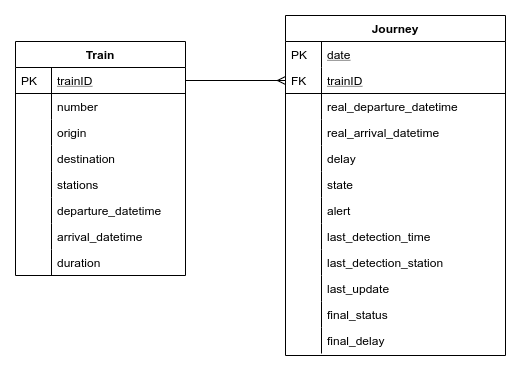

The diagram above was exported from draw.io. Its source (the exported page's mxGraphModel, read from the mxfile embedded in the PNG):
<mxGraphModel dx="868" dy="460" grid="1" gridSize="10" guides="1" tooltips="1" connect="1" arrows="1" fold="1" page="1" pageScale="1" pageWidth="827" pageHeight="1169" math="0" shadow="0">
  <root>
    <mxCell id="0" />
    <mxCell id="1" parent="0" />
    <mxCell id="_Lc0IRD-NIds7_pA87FR-1" value="Train" style="swimlane;fontStyle=1;childLayout=stackLayout;horizontal=1;startSize=26;horizontalStack=0;resizeParent=1;resizeLast=0;collapsible=1;marginBottom=0;rounded=0;shadow=0;strokeWidth=1;" vertex="1" parent="1">
      <mxGeometry x="250" y="90" width="170" height="234" as="geometry">
        <mxRectangle x="20" y="80" width="160" height="26" as="alternateBounds" />
      </mxGeometry>
    </mxCell>
    <mxCell id="_Lc0IRD-NIds7_pA87FR-2" value="trainID" style="shape=partialRectangle;top=0;left=0;right=0;bottom=1;align=left;verticalAlign=top;fillColor=none;spacingLeft=40;spacingRight=4;overflow=hidden;rotatable=0;points=[[0,0.5],[1,0.5]];portConstraint=eastwest;dropTarget=0;rounded=0;shadow=0;strokeWidth=1;fontStyle=4" vertex="1" parent="_Lc0IRD-NIds7_pA87FR-1">
      <mxGeometry y="26" width="170" height="26" as="geometry" />
    </mxCell>
    <mxCell id="_Lc0IRD-NIds7_pA87FR-3" value="PK" style="shape=partialRectangle;top=0;left=0;bottom=0;fillColor=none;align=left;verticalAlign=top;spacingLeft=4;spacingRight=4;overflow=hidden;rotatable=0;points=[];portConstraint=eastwest;part=1;" vertex="1" connectable="0" parent="_Lc0IRD-NIds7_pA87FR-2">
      <mxGeometry width="36" height="26" as="geometry" />
    </mxCell>
    <mxCell id="_Lc0IRD-NIds7_pA87FR-4" value="number" style="shape=partialRectangle;top=0;left=0;right=0;bottom=0;align=left;verticalAlign=top;fillColor=none;spacingLeft=40;spacingRight=4;overflow=hidden;rotatable=0;points=[[0,0.5],[1,0.5]];portConstraint=eastwest;dropTarget=0;rounded=0;shadow=0;strokeWidth=1;" vertex="1" parent="_Lc0IRD-NIds7_pA87FR-1">
      <mxGeometry y="52" width="170" height="26" as="geometry" />
    </mxCell>
    <mxCell id="_Lc0IRD-NIds7_pA87FR-5" value="" style="shape=partialRectangle;top=0;left=0;bottom=0;fillColor=none;align=left;verticalAlign=top;spacingLeft=4;spacingRight=4;overflow=hidden;rotatable=0;points=[];portConstraint=eastwest;part=1;" vertex="1" connectable="0" parent="_Lc0IRD-NIds7_pA87FR-4">
      <mxGeometry width="36" height="26" as="geometry" />
    </mxCell>
    <mxCell id="_Lc0IRD-NIds7_pA87FR-6" value="origin" style="shape=partialRectangle;top=0;left=0;right=0;bottom=0;align=left;verticalAlign=top;fillColor=none;spacingLeft=40;spacingRight=4;overflow=hidden;rotatable=0;points=[[0,0.5],[1,0.5]];portConstraint=eastwest;dropTarget=0;rounded=0;shadow=0;strokeWidth=1;" vertex="1" parent="_Lc0IRD-NIds7_pA87FR-1">
      <mxGeometry y="78" width="170" height="26" as="geometry" />
    </mxCell>
    <mxCell id="_Lc0IRD-NIds7_pA87FR-7" value="" style="shape=partialRectangle;top=0;left=0;bottom=0;fillColor=none;align=left;verticalAlign=top;spacingLeft=4;spacingRight=4;overflow=hidden;rotatable=0;points=[];portConstraint=eastwest;part=1;" vertex="1" connectable="0" parent="_Lc0IRD-NIds7_pA87FR-6">
      <mxGeometry width="36" height="26" as="geometry" />
    </mxCell>
    <mxCell id="_Lc0IRD-NIds7_pA87FR-8" value="destination" style="shape=partialRectangle;top=0;left=0;right=0;bottom=0;align=left;verticalAlign=top;fillColor=none;spacingLeft=40;spacingRight=4;overflow=hidden;rotatable=0;points=[[0,0.5],[1,0.5]];portConstraint=eastwest;dropTarget=0;rounded=0;shadow=0;strokeWidth=1;" vertex="1" parent="_Lc0IRD-NIds7_pA87FR-1">
      <mxGeometry y="104" width="170" height="26" as="geometry" />
    </mxCell>
    <mxCell id="_Lc0IRD-NIds7_pA87FR-9" value="" style="shape=partialRectangle;top=0;left=0;bottom=0;fillColor=none;align=left;verticalAlign=top;spacingLeft=4;spacingRight=4;overflow=hidden;rotatable=0;points=[];portConstraint=eastwest;part=1;" vertex="1" connectable="0" parent="_Lc0IRD-NIds7_pA87FR-8">
      <mxGeometry width="36" height="26" as="geometry" />
    </mxCell>
    <mxCell id="_Lc0IRD-NIds7_pA87FR-24" value="stations" style="shape=partialRectangle;top=0;left=0;right=0;bottom=0;align=left;verticalAlign=top;fillColor=none;spacingLeft=40;spacingRight=4;overflow=hidden;rotatable=0;points=[[0,0.5],[1,0.5]];portConstraint=eastwest;dropTarget=0;rounded=0;shadow=0;strokeWidth=1;" vertex="1" parent="_Lc0IRD-NIds7_pA87FR-1">
      <mxGeometry y="130" width="170" height="26" as="geometry" />
    </mxCell>
    <mxCell id="_Lc0IRD-NIds7_pA87FR-25" value="" style="shape=partialRectangle;top=0;left=0;bottom=0;fillColor=none;align=left;verticalAlign=top;spacingLeft=4;spacingRight=4;overflow=hidden;rotatable=0;points=[];portConstraint=eastwest;part=1;" vertex="1" connectable="0" parent="_Lc0IRD-NIds7_pA87FR-24">
      <mxGeometry width="36" height="26" as="geometry" />
    </mxCell>
    <mxCell id="_Lc0IRD-NIds7_pA87FR-10" value="departure_datetime" style="shape=partialRectangle;top=0;left=0;right=0;bottom=0;align=left;verticalAlign=top;fillColor=none;spacingLeft=40;spacingRight=4;overflow=hidden;rotatable=0;points=[[0,0.5],[1,0.5]];portConstraint=eastwest;dropTarget=0;rounded=0;shadow=0;strokeWidth=1;" vertex="1" parent="_Lc0IRD-NIds7_pA87FR-1">
      <mxGeometry y="156" width="170" height="26" as="geometry" />
    </mxCell>
    <mxCell id="_Lc0IRD-NIds7_pA87FR-11" value="" style="shape=partialRectangle;top=0;left=0;bottom=0;fillColor=none;align=left;verticalAlign=top;spacingLeft=4;spacingRight=4;overflow=hidden;rotatable=0;points=[];portConstraint=eastwest;part=1;" vertex="1" connectable="0" parent="_Lc0IRD-NIds7_pA87FR-10">
      <mxGeometry width="36" height="26" as="geometry" />
    </mxCell>
    <mxCell id="_Lc0IRD-NIds7_pA87FR-12" value="arrival_datetime" style="shape=partialRectangle;top=0;left=0;right=0;bottom=0;align=left;verticalAlign=top;fillColor=none;spacingLeft=40;spacingRight=4;overflow=hidden;rotatable=0;points=[[0,0.5],[1,0.5]];portConstraint=eastwest;dropTarget=0;rounded=0;shadow=0;strokeWidth=1;" vertex="1" parent="_Lc0IRD-NIds7_pA87FR-1">
      <mxGeometry y="182" width="170" height="26" as="geometry" />
    </mxCell>
    <mxCell id="_Lc0IRD-NIds7_pA87FR-13" value="" style="shape=partialRectangle;top=0;left=0;bottom=0;fillColor=none;align=left;verticalAlign=top;spacingLeft=4;spacingRight=4;overflow=hidden;rotatable=0;points=[];portConstraint=eastwest;part=1;" vertex="1" connectable="0" parent="_Lc0IRD-NIds7_pA87FR-12">
      <mxGeometry width="36" height="26" as="geometry" />
    </mxCell>
    <mxCell id="_Lc0IRD-NIds7_pA87FR-14" value="duration" style="shape=partialRectangle;top=0;left=0;right=0;bottom=0;align=left;verticalAlign=top;fillColor=none;spacingLeft=40;spacingRight=4;overflow=hidden;rotatable=0;points=[[0,0.5],[1,0.5]];portConstraint=eastwest;dropTarget=0;rounded=0;shadow=0;strokeWidth=1;" vertex="1" parent="_Lc0IRD-NIds7_pA87FR-1">
      <mxGeometry y="208" width="170" height="26" as="geometry" />
    </mxCell>
    <mxCell id="_Lc0IRD-NIds7_pA87FR-15" value="" style="shape=partialRectangle;top=0;left=0;bottom=0;fillColor=none;align=left;verticalAlign=top;spacingLeft=4;spacingRight=4;overflow=hidden;rotatable=0;points=[];portConstraint=eastwest;part=1;" vertex="1" connectable="0" parent="_Lc0IRD-NIds7_pA87FR-14">
      <mxGeometry width="36" height="26" as="geometry" />
    </mxCell>
    <mxCell id="_Lc0IRD-NIds7_pA87FR-43" style="edgeStyle=orthogonalEdgeStyle;rounded=0;orthogonalLoop=1;jettySize=auto;html=1;exitX=1;exitY=0.5;exitDx=0;exitDy=0;entryX=0;entryY=0.5;entryDx=0;entryDy=0;startArrow=none;startFill=0;endArrow=ERmany;endFill=0;strokeColor=#000000;fontSize=11;" edge="1" parent="1" source="_Lc0IRD-NIds7_pA87FR-2" target="_Lc0IRD-NIds7_pA87FR-33">
      <mxGeometry relative="1" as="geometry" />
    </mxCell>
    <mxCell id="_Lc0IRD-NIds7_pA87FR-30" value="Journey" style="swimlane;fontStyle=1;childLayout=stackLayout;horizontal=1;startSize=26;horizontalStack=0;resizeParent=1;resizeLast=0;collapsible=1;marginBottom=0;rounded=0;shadow=0;strokeWidth=1;" vertex="1" parent="1">
      <mxGeometry x="520" y="64" width="220" height="340" as="geometry">
        <mxRectangle x="260" y="80" width="160" height="26" as="alternateBounds" />
      </mxGeometry>
    </mxCell>
    <mxCell id="_Lc0IRD-NIds7_pA87FR-31" value="date" style="shape=partialRectangle;top=0;left=0;right=0;bottom=0;align=left;verticalAlign=top;fillColor=none;spacingLeft=40;spacingRight=4;overflow=hidden;rotatable=0;points=[[0,0.5],[1,0.5]];portConstraint=eastwest;dropTarget=0;rounded=0;shadow=0;strokeWidth=1;fontStyle=4" vertex="1" parent="_Lc0IRD-NIds7_pA87FR-30">
      <mxGeometry y="26" width="220" height="26" as="geometry" />
    </mxCell>
    <mxCell id="_Lc0IRD-NIds7_pA87FR-32" value="PK" style="shape=partialRectangle;top=0;left=0;bottom=0;fillColor=none;align=left;verticalAlign=top;spacingLeft=4;spacingRight=4;overflow=hidden;rotatable=0;points=[];portConstraint=eastwest;part=1;" vertex="1" connectable="0" parent="_Lc0IRD-NIds7_pA87FR-31">
      <mxGeometry width="36" height="26" as="geometry" />
    </mxCell>
    <mxCell id="_Lc0IRD-NIds7_pA87FR-33" value="trainID" style="shape=partialRectangle;top=0;left=0;right=0;bottom=1;align=left;verticalAlign=top;fillColor=none;spacingLeft=40;spacingRight=4;overflow=hidden;rotatable=0;points=[[0,0.5],[1,0.5]];portConstraint=eastwest;dropTarget=0;rounded=0;shadow=0;strokeWidth=1;strokeColor=#000000;fontStyle=4" vertex="1" parent="_Lc0IRD-NIds7_pA87FR-30">
      <mxGeometry y="52" width="220" height="26" as="geometry" />
    </mxCell>
    <mxCell id="_Lc0IRD-NIds7_pA87FR-34" value="FK" style="shape=partialRectangle;top=0;left=0;bottom=0;fillColor=none;align=left;verticalAlign=top;spacingLeft=4;spacingRight=4;overflow=hidden;rotatable=0;points=[];portConstraint=eastwest;part=1;" vertex="1" connectable="0" parent="_Lc0IRD-NIds7_pA87FR-33">
      <mxGeometry width="36" height="26" as="geometry" />
    </mxCell>
    <mxCell id="_Lc0IRD-NIds7_pA87FR-35" value="real_departure_datetime" style="shape=partialRectangle;top=0;left=0;right=0;bottom=0;align=left;verticalAlign=top;fillColor=none;spacingLeft=40;spacingRight=4;overflow=hidden;rotatable=0;points=[[0,0.5],[1,0.5]];portConstraint=eastwest;dropTarget=0;rounded=0;shadow=0;strokeWidth=1;" vertex="1" parent="_Lc0IRD-NIds7_pA87FR-30">
      <mxGeometry y="78" width="220" height="26" as="geometry" />
    </mxCell>
    <mxCell id="_Lc0IRD-NIds7_pA87FR-36" value="" style="shape=partialRectangle;top=0;left=0;bottom=0;fillColor=none;align=left;verticalAlign=top;spacingLeft=4;spacingRight=4;overflow=hidden;rotatable=0;points=[];portConstraint=eastwest;part=1;" vertex="1" connectable="0" parent="_Lc0IRD-NIds7_pA87FR-35">
      <mxGeometry width="36" height="26" as="geometry" />
    </mxCell>
    <mxCell id="_Lc0IRD-NIds7_pA87FR-37" value="real_arrival_datetime" style="shape=partialRectangle;top=0;left=0;right=0;bottom=0;align=left;verticalAlign=top;fillColor=none;spacingLeft=40;spacingRight=4;overflow=hidden;rotatable=0;points=[[0,0.5],[1,0.5]];portConstraint=eastwest;dropTarget=0;rounded=0;shadow=0;strokeWidth=1;" vertex="1" parent="_Lc0IRD-NIds7_pA87FR-30">
      <mxGeometry y="104" width="220" height="26" as="geometry" />
    </mxCell>
    <mxCell id="_Lc0IRD-NIds7_pA87FR-38" value="" style="shape=partialRectangle;top=0;left=0;bottom=0;fillColor=none;align=left;verticalAlign=top;spacingLeft=4;spacingRight=4;overflow=hidden;rotatable=0;points=[];portConstraint=eastwest;part=1;" vertex="1" connectable="0" parent="_Lc0IRD-NIds7_pA87FR-37">
      <mxGeometry width="36" height="26" as="geometry" />
    </mxCell>
    <mxCell id="_Lc0IRD-NIds7_pA87FR-16" value="delay" style="shape=partialRectangle;top=0;left=0;right=0;bottom=0;align=left;verticalAlign=top;fillColor=none;spacingLeft=40;spacingRight=4;overflow=hidden;rotatable=0;points=[[0,0.5],[1,0.5]];portConstraint=eastwest;dropTarget=0;rounded=0;shadow=0;strokeWidth=1;" vertex="1" parent="_Lc0IRD-NIds7_pA87FR-30">
      <mxGeometry y="130" width="220" height="26" as="geometry" />
    </mxCell>
    <mxCell id="_Lc0IRD-NIds7_pA87FR-17" value="" style="shape=partialRectangle;top=0;left=0;bottom=0;fillColor=none;align=left;verticalAlign=top;spacingLeft=4;spacingRight=4;overflow=hidden;rotatable=0;points=[];portConstraint=eastwest;part=1;" vertex="1" connectable="0" parent="_Lc0IRD-NIds7_pA87FR-16">
      <mxGeometry width="36" height="26" as="geometry" />
    </mxCell>
    <mxCell id="_Lc0IRD-NIds7_pA87FR-18" value="state" style="shape=partialRectangle;top=0;left=0;right=0;bottom=0;align=left;verticalAlign=top;fillColor=none;spacingLeft=40;spacingRight=4;overflow=hidden;rotatable=0;points=[[0,0.5],[1,0.5]];portConstraint=eastwest;dropTarget=0;rounded=0;shadow=0;strokeWidth=1;" vertex="1" parent="_Lc0IRD-NIds7_pA87FR-30">
      <mxGeometry y="156" width="220" height="26" as="geometry" />
    </mxCell>
    <mxCell id="_Lc0IRD-NIds7_pA87FR-19" value="" style="shape=partialRectangle;top=0;left=0;bottom=0;fillColor=none;align=left;verticalAlign=top;spacingLeft=4;spacingRight=4;overflow=hidden;rotatable=0;points=[];portConstraint=eastwest;part=1;" vertex="1" connectable="0" parent="_Lc0IRD-NIds7_pA87FR-18">
      <mxGeometry width="36" height="26" as="geometry" />
    </mxCell>
    <mxCell id="_Lc0IRD-NIds7_pA87FR-26" value="alert" style="shape=partialRectangle;top=0;left=0;right=0;bottom=0;align=left;verticalAlign=top;fillColor=none;spacingLeft=40;spacingRight=4;overflow=hidden;rotatable=0;points=[[0,0.5],[1,0.5]];portConstraint=eastwest;dropTarget=0;rounded=0;shadow=0;strokeWidth=1;" vertex="1" parent="_Lc0IRD-NIds7_pA87FR-30">
      <mxGeometry y="182" width="220" height="26" as="geometry" />
    </mxCell>
    <mxCell id="_Lc0IRD-NIds7_pA87FR-27" value="" style="shape=partialRectangle;top=0;left=0;bottom=0;fillColor=none;align=left;verticalAlign=top;spacingLeft=4;spacingRight=4;overflow=hidden;rotatable=0;points=[];portConstraint=eastwest;part=1;" vertex="1" connectable="0" parent="_Lc0IRD-NIds7_pA87FR-26">
      <mxGeometry width="36" height="26" as="geometry" />
    </mxCell>
    <mxCell id="_Lc0IRD-NIds7_pA87FR-20" value="last_detection_time" style="shape=partialRectangle;top=0;left=0;right=0;bottom=0;align=left;verticalAlign=top;fillColor=none;spacingLeft=40;spacingRight=4;overflow=hidden;rotatable=0;points=[[0,0.5],[1,0.5]];portConstraint=eastwest;dropTarget=0;rounded=0;shadow=0;strokeWidth=1;" vertex="1" parent="_Lc0IRD-NIds7_pA87FR-30">
      <mxGeometry y="208" width="220" height="26" as="geometry" />
    </mxCell>
    <mxCell id="_Lc0IRD-NIds7_pA87FR-21" value="" style="shape=partialRectangle;top=0;left=0;bottom=0;fillColor=none;align=left;verticalAlign=top;spacingLeft=4;spacingRight=4;overflow=hidden;rotatable=0;points=[];portConstraint=eastwest;part=1;" vertex="1" connectable="0" parent="_Lc0IRD-NIds7_pA87FR-20">
      <mxGeometry width="36" height="26" as="geometry" />
    </mxCell>
    <mxCell id="_Lc0IRD-NIds7_pA87FR-22" value="last_detection_station" style="shape=partialRectangle;top=0;left=0;right=0;bottom=0;align=left;verticalAlign=top;fillColor=none;spacingLeft=40;spacingRight=4;overflow=hidden;rotatable=0;points=[[0,0.5],[1,0.5]];portConstraint=eastwest;dropTarget=0;rounded=0;shadow=0;strokeWidth=1;" vertex="1" parent="_Lc0IRD-NIds7_pA87FR-30">
      <mxGeometry y="234" width="220" height="26" as="geometry" />
    </mxCell>
    <mxCell id="_Lc0IRD-NIds7_pA87FR-23" value="" style="shape=partialRectangle;top=0;left=0;bottom=0;fillColor=none;align=left;verticalAlign=top;spacingLeft=4;spacingRight=4;overflow=hidden;rotatable=0;points=[];portConstraint=eastwest;part=1;" vertex="1" connectable="0" parent="_Lc0IRD-NIds7_pA87FR-22">
      <mxGeometry width="36" height="26" as="geometry" />
    </mxCell>
    <mxCell id="_Lc0IRD-NIds7_pA87FR-28" value="last_update" style="shape=partialRectangle;top=0;left=0;right=0;bottom=0;align=left;verticalAlign=top;fillColor=none;spacingLeft=40;spacingRight=4;overflow=hidden;rotatable=0;points=[[0,0.5],[1,0.5]];portConstraint=eastwest;dropTarget=0;rounded=0;shadow=0;strokeWidth=1;" vertex="1" parent="_Lc0IRD-NIds7_pA87FR-30">
      <mxGeometry y="260" width="220" height="26" as="geometry" />
    </mxCell>
    <mxCell id="_Lc0IRD-NIds7_pA87FR-29" value="" style="shape=partialRectangle;top=0;left=0;bottom=0;fillColor=none;align=left;verticalAlign=top;spacingLeft=4;spacingRight=4;overflow=hidden;rotatable=0;points=[];portConstraint=eastwest;part=1;" vertex="1" connectable="0" parent="_Lc0IRD-NIds7_pA87FR-28">
      <mxGeometry width="36" height="26" as="geometry" />
    </mxCell>
    <mxCell id="_Lc0IRD-NIds7_pA87FR-41" value="final_status" style="shape=partialRectangle;top=0;left=0;right=0;bottom=0;align=left;verticalAlign=top;fillColor=none;spacingLeft=40;spacingRight=4;overflow=hidden;rotatable=0;points=[[0,0.5],[1,0.5]];portConstraint=eastwest;dropTarget=0;rounded=0;shadow=0;strokeWidth=1;" vertex="1" parent="_Lc0IRD-NIds7_pA87FR-30">
      <mxGeometry y="286" width="220" height="26" as="geometry" />
    </mxCell>
    <mxCell id="_Lc0IRD-NIds7_pA87FR-42" value="" style="shape=partialRectangle;top=0;left=0;bottom=0;fillColor=none;align=left;verticalAlign=top;spacingLeft=4;spacingRight=4;overflow=hidden;rotatable=0;points=[];portConstraint=eastwest;part=1;" vertex="1" connectable="0" parent="_Lc0IRD-NIds7_pA87FR-41">
      <mxGeometry width="36" height="26" as="geometry" />
    </mxCell>
    <mxCell id="_Lc0IRD-NIds7_pA87FR-39" value="final_delay" style="shape=partialRectangle;top=0;left=0;right=0;bottom=0;align=left;verticalAlign=top;fillColor=none;spacingLeft=40;spacingRight=4;overflow=hidden;rotatable=0;points=[[0,0.5],[1,0.5]];portConstraint=eastwest;dropTarget=0;rounded=0;shadow=0;strokeWidth=1;" vertex="1" parent="_Lc0IRD-NIds7_pA87FR-30">
      <mxGeometry y="312" width="220" height="26" as="geometry" />
    </mxCell>
    <mxCell id="_Lc0IRD-NIds7_pA87FR-40" value="" style="shape=partialRectangle;top=0;left=0;bottom=0;fillColor=none;align=left;verticalAlign=top;spacingLeft=4;spacingRight=4;overflow=hidden;rotatable=0;points=[];portConstraint=eastwest;part=1;" vertex="1" connectable="0" parent="_Lc0IRD-NIds7_pA87FR-39">
      <mxGeometry width="36" height="26" as="geometry" />
    </mxCell>
  </root>
</mxGraphModel>